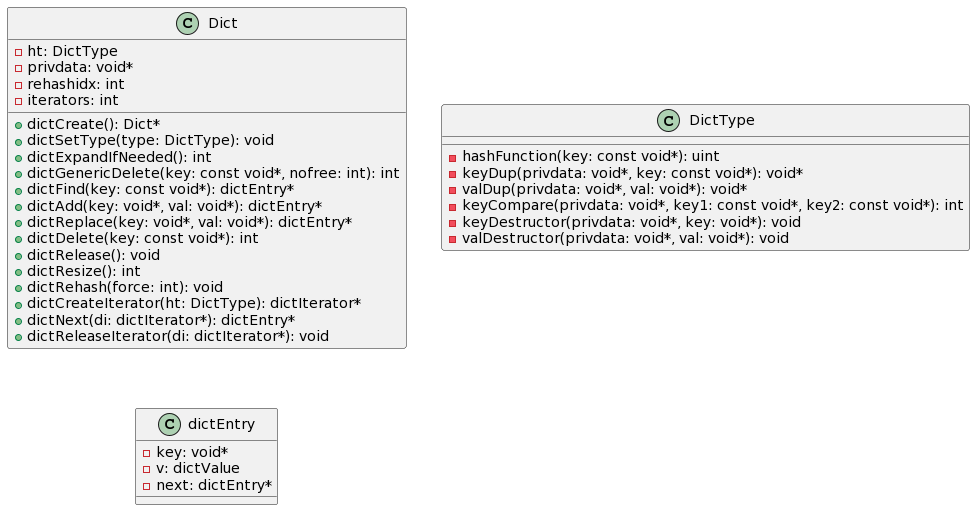

The diagram above was rendered by PlantUML. Its source (embedded in the PNG):
@startuml
class Dict {
  - ht: DictType
  - privdata: void*
  - rehashidx: int
  - iterators: int
  + dictCreate(): Dict*
  + dictSetType(type: DictType): void
  + dictExpandIfNeeded(): int
  + dictGenericDelete(key: const void*, nofree: int): int
  + dictFind(key: const void*): dictEntry*
  + dictAdd(key: void*, val: void*): dictEntry*
  + dictReplace(key: void*, val: void*): dictEntry*
  + dictDelete(key: const void*): int
  + dictRelease(): void
  + dictResize(): int
  + dictRehash(force: int): void
  + dictCreateIterator(ht: DictType): dictIterator*
  + dictNext(di: dictIterator*): dictEntry*
  + dictReleaseIterator(di: dictIterator*): void
}

class DictType {
  - hashFunction(key: const void*): uint
  - keyDup(privdata: void*, key: const void*): void*
  - valDup(privdata: void*, val: void*): void*
  - keyCompare(privdata: void*, key1: const void*, key2: const void*): int
  - keyDestructor(privdata: void*, key: void*): void
  - valDestructor(privdata: void*, val: void*): void
}

class dictEntry {
  - key: void*
  - v: dictValue
  - next: dictEntry*
}
@enduml